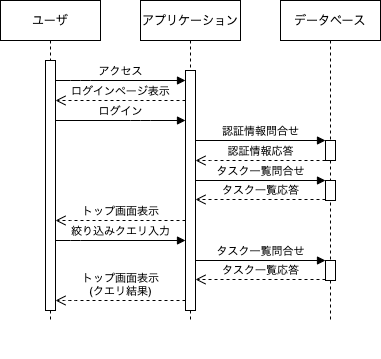

The diagram above was exported from draw.io. Its source (the exported page's mxGraphModel, read from the mxfile embedded in the PNG):
<mxGraphModel dx="632" dy="470" grid="1" gridSize="10" guides="1" tooltips="1" connect="1" arrows="1" fold="1" page="1" pageScale="1" pageWidth="1169" pageHeight="827" math="0" shadow="0">
  <root>
    <mxCell id="0" />
    <mxCell id="1" parent="0" />
    <mxCell id="vwr4iTd86-0QhF3lizdK-2" value="データベース" style="shape=umlLifeline;perimeter=lifelinePerimeter;whiteSpace=wrap;html=1;container=1;collapsible=0;recursiveResize=0;outlineConnect=0;" vertex="1" parent="1">
      <mxGeometry x="460" y="240" width="100" height="320" as="geometry" />
    </mxCell>
    <mxCell id="vwr4iTd86-0QhF3lizdK-6" value="" style="html=1;points=[];perimeter=orthogonalPerimeter;" vertex="1" parent="vwr4iTd86-0QhF3lizdK-2">
      <mxGeometry x="45" y="140" width="10" height="20" as="geometry" />
    </mxCell>
    <mxCell id="vwr4iTd86-0QhF3lizdK-23" value="" style="html=1;points=[];perimeter=orthogonalPerimeter;" vertex="1" parent="vwr4iTd86-0QhF3lizdK-2">
      <mxGeometry x="45" y="180" width="10" height="20" as="geometry" />
    </mxCell>
    <mxCell id="vwr4iTd86-0QhF3lizdK-29" value="" style="edgeStyle=none;rounded=0;orthogonalLoop=1;jettySize=auto;html=1;" edge="1" parent="vwr4iTd86-0QhF3lizdK-2">
      <mxGeometry relative="1" as="geometry">
        <mxPoint x="49.92857142857133" y="350" as="sourcePoint" />
        <mxPoint x="49.92857142857133" y="350" as="targetPoint" />
      </mxGeometry>
    </mxCell>
    <mxCell id="vwr4iTd86-0QhF3lizdK-17" value="トップ画面表示&lt;br&gt;(クエリ結果)" style="html=1;verticalAlign=bottom;endArrow=open;dashed=1;endSize=8;" edge="1" parent="vwr4iTd86-0QhF3lizdK-2">
      <mxGeometry relative="1" as="geometry">
        <mxPoint x="-95" y="300" as="sourcePoint" />
        <mxPoint x="-225" y="300" as="targetPoint" />
        <Array as="points">
          <mxPoint x="-210" y="300" />
        </Array>
      </mxGeometry>
    </mxCell>
    <mxCell id="vwr4iTd86-0QhF3lizdK-33" value="" style="html=1;points=[];perimeter=orthogonalPerimeter;" vertex="1" parent="vwr4iTd86-0QhF3lizdK-2">
      <mxGeometry x="45" y="260" width="10" height="20" as="geometry" />
    </mxCell>
    <mxCell id="vwr4iTd86-0QhF3lizdK-34" value="タスク一覧応答" style="html=1;verticalAlign=bottom;endArrow=open;dashed=1;endSize=8;exitX=0;exitY=0.95;" edge="1" parent="vwr4iTd86-0QhF3lizdK-2" source="vwr4iTd86-0QhF3lizdK-33">
      <mxGeometry relative="1" as="geometry">
        <mxPoint x="-85" y="279" as="targetPoint" />
      </mxGeometry>
    </mxCell>
    <mxCell id="vwr4iTd86-0QhF3lizdK-35" value="タスク一覧問合せ" style="html=1;verticalAlign=bottom;endArrow=block;entryX=0;entryY=0;" edge="1" parent="vwr4iTd86-0QhF3lizdK-2" target="vwr4iTd86-0QhF3lizdK-33">
      <mxGeometry relative="1" as="geometry">
        <mxPoint x="-85" y="260" as="sourcePoint" />
      </mxGeometry>
    </mxCell>
    <mxCell id="vwr4iTd86-0QhF3lizdK-3" value="アプリケーション" style="shape=umlLifeline;perimeter=lifelinePerimeter;whiteSpace=wrap;html=1;container=1;collapsible=0;recursiveResize=0;outlineConnect=0;" vertex="1" parent="1">
      <mxGeometry x="320" y="240" width="100" height="320" as="geometry" />
    </mxCell>
    <mxCell id="vwr4iTd86-0QhF3lizdK-10" value="" style="html=1;points=[];perimeter=orthogonalPerimeter;" vertex="1" parent="vwr4iTd86-0QhF3lizdK-3">
      <mxGeometry x="45" y="70" width="10" height="240" as="geometry" />
    </mxCell>
    <mxCell id="vwr4iTd86-0QhF3lizdK-4" value="ユーザ" style="shape=umlLifeline;perimeter=lifelinePerimeter;whiteSpace=wrap;html=1;container=1;collapsible=0;recursiveResize=0;outlineConnect=0;" vertex="1" parent="1">
      <mxGeometry x="180" y="240" width="100" height="320" as="geometry" />
    </mxCell>
    <mxCell id="vwr4iTd86-0QhF3lizdK-5" value="" style="html=1;points=[];perimeter=orthogonalPerimeter;" vertex="1" parent="vwr4iTd86-0QhF3lizdK-4">
      <mxGeometry x="45" y="60" width="10" height="250" as="geometry" />
    </mxCell>
    <mxCell id="vwr4iTd86-0QhF3lizdK-7" value="認証情報問合せ" style="html=1;verticalAlign=bottom;endArrow=block;entryX=0;entryY=0;" edge="1" target="vwr4iTd86-0QhF3lizdK-6" parent="1" source="vwr4iTd86-0QhF3lizdK-10">
      <mxGeometry relative="1" as="geometry">
        <mxPoint x="390" y="340" as="sourcePoint" />
      </mxGeometry>
    </mxCell>
    <mxCell id="vwr4iTd86-0QhF3lizdK-8" value="認証情報応答" style="html=1;verticalAlign=bottom;endArrow=open;dashed=1;endSize=8;" edge="1" source="vwr4iTd86-0QhF3lizdK-6" parent="1" target="vwr4iTd86-0QhF3lizdK-10">
      <mxGeometry relative="1" as="geometry">
        <mxPoint x="380" y="369" as="targetPoint" />
        <Array as="points">
          <mxPoint x="400" y="400" />
        </Array>
      </mxGeometry>
    </mxCell>
    <mxCell id="vwr4iTd86-0QhF3lizdK-11" value="アクセス" style="html=1;verticalAlign=bottom;endArrow=block;" edge="1" parent="1" source="vwr4iTd86-0QhF3lizdK-5" target="vwr4iTd86-0QhF3lizdK-10">
      <mxGeometry x="0.0052" width="80" relative="1" as="geometry">
        <mxPoint x="280" y="400" as="sourcePoint" />
        <mxPoint x="364" y="311" as="targetPoint" />
        <Array as="points">
          <mxPoint x="260" y="320" />
        </Array>
        <mxPoint as="offset" />
      </mxGeometry>
    </mxCell>
    <mxCell id="vwr4iTd86-0QhF3lizdK-12" value="ログインページ表示" style="html=1;verticalAlign=bottom;endArrow=open;dashed=1;endSize=8;" edge="1" parent="1" source="vwr4iTd86-0QhF3lizdK-10" target="vwr4iTd86-0QhF3lizdK-5">
      <mxGeometry x="0.0052" relative="1" as="geometry">
        <mxPoint x="340" y="350" as="sourcePoint" />
        <mxPoint x="250" y="350" as="targetPoint" />
        <Array as="points">
          <mxPoint x="300" y="340" />
        </Array>
        <mxPoint as="offset" />
      </mxGeometry>
    </mxCell>
    <mxCell id="vwr4iTd86-0QhF3lizdK-13" value="ログイン" style="html=1;verticalAlign=bottom;endArrow=block;" edge="1" parent="1" source="vwr4iTd86-0QhF3lizdK-5" target="vwr4iTd86-0QhF3lizdK-10">
      <mxGeometry width="80" relative="1" as="geometry">
        <mxPoint x="260" y="380" as="sourcePoint" />
        <mxPoint x="340" y="380" as="targetPoint" />
        <Array as="points">
          <mxPoint x="320" y="360" />
        </Array>
      </mxGeometry>
    </mxCell>
    <mxCell id="vwr4iTd86-0QhF3lizdK-14" value="トップ画面表示" style="html=1;verticalAlign=bottom;endArrow=open;dashed=1;endSize=8;" edge="1" parent="1">
      <mxGeometry relative="1" as="geometry">
        <mxPoint x="365" y="459.9999999999999" as="sourcePoint" />
        <mxPoint x="235" y="459.9999999999999" as="targetPoint" />
        <Array as="points">
          <mxPoint x="260" y="460" />
        </Array>
      </mxGeometry>
    </mxCell>
    <mxCell id="vwr4iTd86-0QhF3lizdK-15" value="絞り込みクエリ入力" style="html=1;verticalAlign=bottom;endArrow=block;" edge="1" parent="1">
      <mxGeometry width="80" relative="1" as="geometry">
        <mxPoint x="235" y="479.9999999999999" as="sourcePoint" />
        <mxPoint x="365" y="479.9999999999999" as="targetPoint" />
        <Array as="points">
          <mxPoint x="250" y="480" />
        </Array>
      </mxGeometry>
    </mxCell>
    <mxCell id="vwr4iTd86-0QhF3lizdK-25" value="タスク一覧応答" style="html=1;verticalAlign=bottom;endArrow=open;dashed=1;endSize=8;exitX=0;exitY=0.95;" edge="1" source="vwr4iTd86-0QhF3lizdK-23" parent="1" target="vwr4iTd86-0QhF3lizdK-10">
      <mxGeometry relative="1" as="geometry">
        <mxPoint x="435" y="496" as="targetPoint" />
      </mxGeometry>
    </mxCell>
    <mxCell id="vwr4iTd86-0QhF3lizdK-24" value="タスク一覧問合せ" style="html=1;verticalAlign=bottom;endArrow=block;entryX=0;entryY=0;" edge="1" target="vwr4iTd86-0QhF3lizdK-23" parent="1" source="vwr4iTd86-0QhF3lizdK-10">
      <mxGeometry relative="1" as="geometry">
        <mxPoint x="435" y="420" as="sourcePoint" />
      </mxGeometry>
    </mxCell>
  </root>
</mxGraphModel>